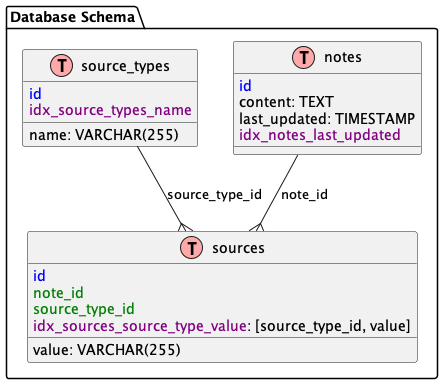

The diagram above was rendered by PlantUML. Its source (embedded in the PNG):
@startuml

!define Table(name,desc) class name as "desc" << (T,#FFAAAA) >>
!define PrimaryKey(x) <color:blue>x</color>
!define ForeignKey(x) <color:green>x</color>
!define Index(x) <color:purple>x</color>

package "Database Schema" {

  Table(notes, "notes") {
    PrimaryKey(id)
    content: TEXT
    last_updated: TIMESTAMP
    Index(idx_notes_last_updated)
  }

  Table(source_types, "source_types") {
    PrimaryKey(id)
    name: VARCHAR(255)
    Index(idx_source_types_name)
  }

  Table(sources, "sources") {
    PrimaryKey(id)
    ForeignKey(note_id)
    ForeignKey(source_type_id)
    value: VARCHAR(255)
    Index(idx_sources_source_type_value): [source_type_id, value]
  }

  notes --{ sources : "note_id"
  source_types --{ sources : "source_type_id"
}

@enduml